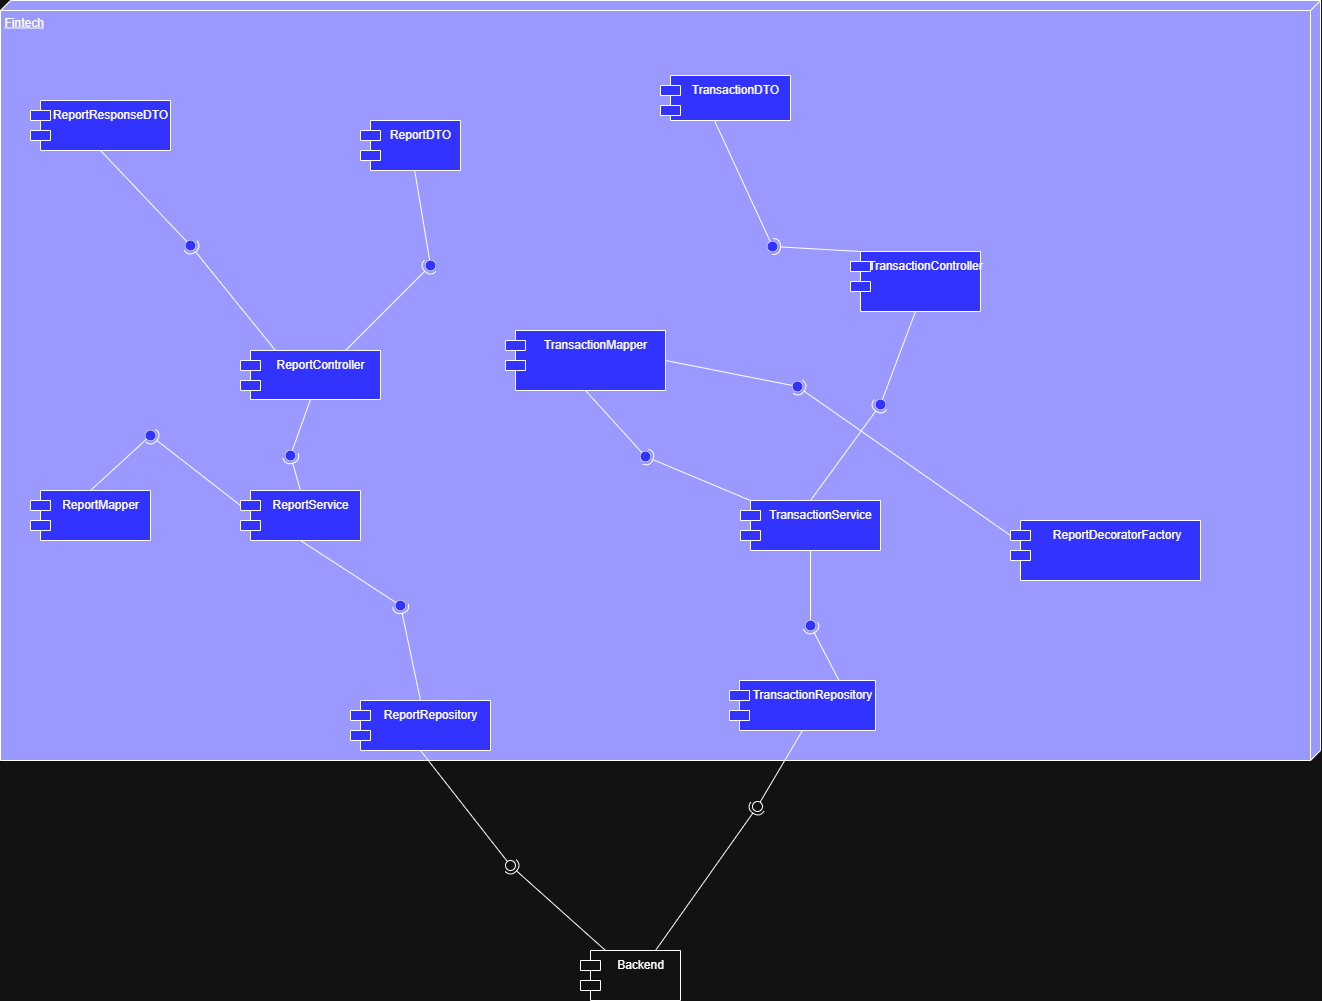

The diagram above was exported from draw.io. Its source (the exported page's mxGraphModel, read from the mxfile embedded in the PNG):
<mxGraphModel dx="2563" dy="2212" grid="1" gridSize="10" guides="1" tooltips="1" connect="1" arrows="1" fold="1" page="1" pageScale="1" pageWidth="827" pageHeight="1169" math="0" shadow="0">
  <root>
    <mxCell id="0" />
    <mxCell id="1" parent="0" />
    <mxCell id="6xs9Glkcwlk4ZZyKz7D7-1" value="Backend" style="shape=module;align=left;spacingLeft=20;align=center;verticalAlign=top;whiteSpace=wrap;html=1;fillColor=light-dark(#FFFFFF,transparent);" vertex="1" parent="1">
      <mxGeometry x="670" y="170" width="100" height="50" as="geometry" />
    </mxCell>
    <mxCell id="6xs9Glkcwlk4ZZyKz7D7-5" value="Fintech" style="verticalAlign=top;align=left;spacingTop=8;spacingLeft=2;spacingRight=12;shape=cube;size=10;direction=south;fontStyle=4;html=1;whiteSpace=wrap;fillColor=light-dark(#FFFFFF,#9999FF);" vertex="1" parent="1">
      <mxGeometry x="90" y="-780" width="1320" height="760" as="geometry" />
    </mxCell>
    <mxCell id="6xs9Glkcwlk4ZZyKz7D7-6" value="TransactionController" style="shape=module;align=left;spacingLeft=20;align=center;verticalAlign=top;whiteSpace=wrap;html=1;fillColor=light-dark(#FFFFFF,#3333FF);" vertex="1" parent="1">
      <mxGeometry x="940" y="-529" width="130" height="60" as="geometry" />
    </mxCell>
    <mxCell id="6xs9Glkcwlk4ZZyKz7D7-7" value="ReportController" style="shape=module;align=left;spacingLeft=20;align=center;verticalAlign=top;whiteSpace=wrap;html=1;fillColor=light-dark(#FFFFFF,#3333FF);" vertex="1" parent="1">
      <mxGeometry x="330" y="-430" width="140" height="49" as="geometry" />
    </mxCell>
    <mxCell id="6xs9Glkcwlk4ZZyKz7D7-8" value="ReportService" style="shape=module;align=left;spacingLeft=20;align=center;verticalAlign=top;whiteSpace=wrap;html=1;fillColor=light-dark(#FFFFFF,#3333FF);" vertex="1" parent="1">
      <mxGeometry x="330" y="-290" width="120" height="50" as="geometry" />
    </mxCell>
    <mxCell id="6xs9Glkcwlk4ZZyKz7D7-9" value="TransactionService" style="shape=module;align=left;spacingLeft=20;align=center;verticalAlign=top;whiteSpace=wrap;html=1;fillColor=light-dark(#FFFFFF,#3333FF);" vertex="1" parent="1">
      <mxGeometry x="830" y="-280" width="140" height="50" as="geometry" />
    </mxCell>
    <mxCell id="6xs9Glkcwlk4ZZyKz7D7-21" value="ReportDTO" style="shape=module;align=left;spacingLeft=20;align=center;verticalAlign=top;whiteSpace=wrap;html=1;fillColor=light-dark(#FFFFFF,#3333FF);" vertex="1" parent="1">
      <mxGeometry x="450" y="-660" width="100" height="50" as="geometry" />
    </mxCell>
    <mxCell id="6xs9Glkcwlk4ZZyKz7D7-22" value="TransactionDTO" style="shape=module;align=left;spacingLeft=20;align=center;verticalAlign=top;whiteSpace=wrap;html=1;fillColor=light-dark(#FFFFFF,#3333FF);" vertex="1" parent="1">
      <mxGeometry x="750" y="-705" width="130" height="45" as="geometry" />
    </mxCell>
    <mxCell id="6xs9Glkcwlk4ZZyKz7D7-26" value="ReportRepository" style="shape=module;align=left;spacingLeft=20;align=center;verticalAlign=top;whiteSpace=wrap;html=1;fillColor=light-dark(#FFFFFF,#3333FF);" vertex="1" parent="1">
      <mxGeometry x="440" y="-80" width="140" height="50" as="geometry" />
    </mxCell>
    <mxCell id="6xs9Glkcwlk4ZZyKz7D7-27" value="TransactionRepository" style="shape=module;align=left;spacingLeft=20;align=center;verticalAlign=top;whiteSpace=wrap;html=1;fillColor=light-dark(#FFFFFF,#3333FF);" vertex="1" parent="1">
      <mxGeometry x="819" y="-100" width="146" height="50" as="geometry" />
    </mxCell>
    <mxCell id="6xs9Glkcwlk4ZZyKz7D7-34" value="" style="rounded=0;orthogonalLoop=1;jettySize=auto;html=1;endArrow=halfCircle;endFill=0;endSize=6;strokeWidth=1;sketch=0;exitX=0.75;exitY=0;exitDx=0;exitDy=0;" edge="1" target="6xs9Glkcwlk4ZZyKz7D7-36" parent="1" source="6xs9Glkcwlk4ZZyKz7D7-1">
      <mxGeometry relative="1" as="geometry">
        <mxPoint x="867" y="26" as="sourcePoint" />
      </mxGeometry>
    </mxCell>
    <mxCell id="6xs9Glkcwlk4ZZyKz7D7-35" value="" style="rounded=0;orthogonalLoop=1;jettySize=auto;html=1;endArrow=oval;endFill=0;sketch=0;sourcePerimeterSpacing=0;targetPerimeterSpacing=0;endSize=10;exitX=0.5;exitY=1;exitDx=0;exitDy=0;fillColor=light-dark(#FFFFFF,#3333FF);" edge="1" target="6xs9Glkcwlk4ZZyKz7D7-36" parent="1" source="6xs9Glkcwlk4ZZyKz7D7-27">
      <mxGeometry relative="1" as="geometry">
        <mxPoint x="827" y="26" as="sourcePoint" />
      </mxGeometry>
    </mxCell>
    <mxCell id="6xs9Glkcwlk4ZZyKz7D7-36" value="" style="ellipse;whiteSpace=wrap;html=1;align=center;aspect=fixed;fillColor=light-dark(#FFFFFF,transparent);strokeColor=none;resizable=0;perimeter=centerPerimeter;rotatable=0;allowArrows=0;points=[];outlineConnect=1;" vertex="1" parent="1">
      <mxGeometry x="842" y="21" width="10" height="10" as="geometry" />
    </mxCell>
    <mxCell id="6xs9Glkcwlk4ZZyKz7D7-41" value="" style="rounded=0;orthogonalLoop=1;jettySize=auto;html=1;endArrow=halfCircle;endFill=0;endSize=6;strokeWidth=1;sketch=0;exitX=0.25;exitY=0;exitDx=0;exitDy=0;" edge="1" target="6xs9Glkcwlk4ZZyKz7D7-43" parent="1" source="6xs9Glkcwlk4ZZyKz7D7-1">
      <mxGeometry relative="1" as="geometry">
        <mxPoint x="620" y="85" as="sourcePoint" />
      </mxGeometry>
    </mxCell>
    <mxCell id="6xs9Glkcwlk4ZZyKz7D7-42" value="" style="rounded=0;orthogonalLoop=1;jettySize=auto;html=1;endArrow=oval;endFill=0;sketch=0;sourcePerimeterSpacing=0;targetPerimeterSpacing=0;endSize=10;exitX=0.5;exitY=1;exitDx=0;exitDy=0;" edge="1" target="6xs9Glkcwlk4ZZyKz7D7-43" parent="1" source="6xs9Glkcwlk4ZZyKz7D7-26">
      <mxGeometry relative="1" as="geometry">
        <mxPoint x="580" y="85" as="sourcePoint" />
      </mxGeometry>
    </mxCell>
    <mxCell id="6xs9Glkcwlk4ZZyKz7D7-43" value="" style="ellipse;whiteSpace=wrap;html=1;align=center;aspect=fixed;fillColor=none;strokeColor=none;resizable=0;perimeter=centerPerimeter;rotatable=0;allowArrows=0;points=[];outlineConnect=1;" vertex="1" parent="1">
      <mxGeometry x="595" y="80" width="10" height="10" as="geometry" />
    </mxCell>
    <mxCell id="6xs9Glkcwlk4ZZyKz7D7-45" value="ReportMapper" style="shape=module;align=left;spacingLeft=20;align=center;verticalAlign=top;whiteSpace=wrap;html=1;fillColor=light-dark(#FFFFFF,#3333FF);" vertex="1" parent="1">
      <mxGeometry x="120" y="-290" width="120" height="50" as="geometry" />
    </mxCell>
    <mxCell id="6xs9Glkcwlk4ZZyKz7D7-46" value="TransactionMapper" style="shape=module;align=left;spacingLeft=20;align=center;verticalAlign=top;whiteSpace=wrap;html=1;fillColor=light-dark(#FFFFFF,#3333FF);" vertex="1" parent="1">
      <mxGeometry x="595" y="-450" width="160" height="60" as="geometry" />
    </mxCell>
    <mxCell id="6xs9Glkcwlk4ZZyKz7D7-47" value="ReportResponseDTO" style="shape=module;align=left;spacingLeft=20;align=center;verticalAlign=top;whiteSpace=wrap;html=1;fillColor=light-dark(#FFFFFF,#3333FF);" vertex="1" parent="1">
      <mxGeometry x="120" y="-680" width="140" height="50" as="geometry" />
    </mxCell>
    <mxCell id="6xs9Glkcwlk4ZZyKz7D7-59" value="" style="rounded=0;orthogonalLoop=1;jettySize=auto;html=1;endArrow=halfCircle;endFill=0;endSize=6;strokeWidth=1;sketch=0;exitX=0.75;exitY=0;exitDx=0;exitDy=0;fillColor=light-dark(#FFFFFF,#3333FF);" edge="1" target="6xs9Glkcwlk4ZZyKz7D7-61" parent="1" source="6xs9Glkcwlk4ZZyKz7D7-7">
      <mxGeometry relative="1" as="geometry">
        <mxPoint x="540" y="-515" as="sourcePoint" />
      </mxGeometry>
    </mxCell>
    <mxCell id="6xs9Glkcwlk4ZZyKz7D7-60" value="" style="rounded=0;orthogonalLoop=1;jettySize=auto;html=1;endArrow=oval;endFill=0;sketch=0;sourcePerimeterSpacing=0;targetPerimeterSpacing=0;endSize=10;fillColor=light-dark(#FFFFFF,#3333FF);" edge="1" target="6xs9Glkcwlk4ZZyKz7D7-61" parent="1" source="6xs9Glkcwlk4ZZyKz7D7-21">
      <mxGeometry relative="1" as="geometry">
        <mxPoint x="500" y="-515" as="sourcePoint" />
      </mxGeometry>
    </mxCell>
    <mxCell id="6xs9Glkcwlk4ZZyKz7D7-61" value="" style="ellipse;whiteSpace=wrap;html=1;align=center;aspect=fixed;fillColor=light-dark(#FFFFFF,#3333FF);strokeColor=none;resizable=0;perimeter=centerPerimeter;rotatable=0;allowArrows=0;points=[];outlineConnect=1;" vertex="1" parent="1">
      <mxGeometry x="515" y="-520" width="10" height="10" as="geometry" />
    </mxCell>
    <mxCell id="6xs9Glkcwlk4ZZyKz7D7-62" value="" style="rounded=0;orthogonalLoop=1;jettySize=auto;html=1;endArrow=halfCircle;endFill=0;endSize=6;strokeWidth=1;sketch=0;exitX=0.25;exitY=0;exitDx=0;exitDy=0;fillColor=light-dark(#FFFFFF,#3333FF);" edge="1" target="6xs9Glkcwlk4ZZyKz7D7-64" parent="1" source="6xs9Glkcwlk4ZZyKz7D7-7">
      <mxGeometry relative="1" as="geometry">
        <mxPoint x="300" y="-535" as="sourcePoint" />
      </mxGeometry>
    </mxCell>
    <mxCell id="6xs9Glkcwlk4ZZyKz7D7-63" value="" style="rounded=0;orthogonalLoop=1;jettySize=auto;html=1;endArrow=oval;endFill=0;sketch=0;sourcePerimeterSpacing=0;targetPerimeterSpacing=0;endSize=10;exitX=0.5;exitY=1;exitDx=0;exitDy=0;fillColor=light-dark(#FFFFFF,#3333FF);" edge="1" target="6xs9Glkcwlk4ZZyKz7D7-64" parent="1" source="6xs9Glkcwlk4ZZyKz7D7-47">
      <mxGeometry relative="1" as="geometry">
        <mxPoint x="260" y="-535" as="sourcePoint" />
      </mxGeometry>
    </mxCell>
    <mxCell id="6xs9Glkcwlk4ZZyKz7D7-64" value="" style="ellipse;whiteSpace=wrap;html=1;align=center;aspect=fixed;fillColor=light-dark(#FFFFFF,#3333FF);strokeColor=none;resizable=0;perimeter=centerPerimeter;rotatable=0;allowArrows=0;points=[];outlineConnect=1;" vertex="1" parent="1">
      <mxGeometry x="275" y="-540" width="10" height="10" as="geometry" />
    </mxCell>
    <mxCell id="6xs9Glkcwlk4ZZyKz7D7-68" value="" style="rounded=0;orthogonalLoop=1;jettySize=auto;html=1;endArrow=halfCircle;endFill=0;endSize=6;strokeWidth=1;sketch=0;exitX=0;exitY=0;exitDx=10;exitDy=0;exitPerimeter=0;fillColor=light-dark(#FFFFFF,#3333FF);" edge="1" target="6xs9Glkcwlk4ZZyKz7D7-70" parent="1" source="6xs9Glkcwlk4ZZyKz7D7-6">
      <mxGeometry relative="1" as="geometry">
        <mxPoint x="882" y="-534" as="sourcePoint" />
      </mxGeometry>
    </mxCell>
    <mxCell id="6xs9Glkcwlk4ZZyKz7D7-69" value="" style="rounded=0;orthogonalLoop=1;jettySize=auto;html=1;endArrow=oval;endFill=0;sketch=0;sourcePerimeterSpacing=0;targetPerimeterSpacing=0;endSize=10;exitX=0.417;exitY=1.012;exitDx=0;exitDy=0;exitPerimeter=0;fillColor=light-dark(#FFFFFF,#3333FF);" edge="1" target="6xs9Glkcwlk4ZZyKz7D7-70" parent="1" source="6xs9Glkcwlk4ZZyKz7D7-22">
      <mxGeometry relative="1" as="geometry">
        <mxPoint x="842" y="-534" as="sourcePoint" />
      </mxGeometry>
    </mxCell>
    <mxCell id="6xs9Glkcwlk4ZZyKz7D7-70" value="" style="ellipse;whiteSpace=wrap;html=1;align=center;aspect=fixed;fillColor=light-dark(#FFFFFF,#3333FF);strokeColor=none;resizable=0;perimeter=centerPerimeter;rotatable=0;allowArrows=0;points=[];outlineConnect=1;" vertex="1" parent="1">
      <mxGeometry x="857" y="-539" width="10" height="10" as="geometry" />
    </mxCell>
    <mxCell id="6xs9Glkcwlk4ZZyKz7D7-71" value="&amp;nbsp;ReportDecoratorFactory" style="shape=module;align=left;spacingLeft=20;align=center;verticalAlign=top;whiteSpace=wrap;html=1;fillColor=light-dark(#FFFFFF,#3333FF);" vertex="1" parent="1">
      <mxGeometry x="1100" y="-260" width="190" height="60" as="geometry" />
    </mxCell>
    <mxCell id="6xs9Glkcwlk4ZZyKz7D7-73" value="" style="rounded=0;orthogonalLoop=1;jettySize=auto;html=1;endArrow=halfCircle;endFill=0;endSize=6;strokeWidth=1;sketch=0;exitX=0.5;exitY=0;exitDx=0;exitDy=0;fillColor=light-dark(#FFFFFF,#3333FF);" edge="1" target="6xs9Glkcwlk4ZZyKz7D7-75" parent="1" source="6xs9Glkcwlk4ZZyKz7D7-9">
      <mxGeometry relative="1" as="geometry">
        <mxPoint x="990" y="-376" as="sourcePoint" />
      </mxGeometry>
    </mxCell>
    <mxCell id="6xs9Glkcwlk4ZZyKz7D7-74" value="" style="rounded=0;orthogonalLoop=1;jettySize=auto;html=1;endArrow=oval;endFill=0;sketch=0;sourcePerimeterSpacing=0;targetPerimeterSpacing=0;endSize=10;exitX=0.5;exitY=1;exitDx=0;exitDy=0;fillColor=light-dark(#FFFFFF,#3333FF);" edge="1" target="6xs9Glkcwlk4ZZyKz7D7-75" parent="1" source="6xs9Glkcwlk4ZZyKz7D7-6">
      <mxGeometry relative="1" as="geometry">
        <mxPoint x="950" y="-376" as="sourcePoint" />
      </mxGeometry>
    </mxCell>
    <mxCell id="6xs9Glkcwlk4ZZyKz7D7-75" value="" style="ellipse;whiteSpace=wrap;html=1;align=center;aspect=fixed;fillColor=light-dark(#FFFFFF,#3333FF);strokeColor=none;resizable=0;perimeter=centerPerimeter;rotatable=0;allowArrows=0;points=[];outlineConnect=1;" vertex="1" parent="1">
      <mxGeometry x="965" y="-381" width="10" height="10" as="geometry" />
    </mxCell>
    <mxCell id="6xs9Glkcwlk4ZZyKz7D7-79" value="" style="rounded=0;orthogonalLoop=1;jettySize=auto;html=1;endArrow=halfCircle;endFill=0;endSize=6;strokeWidth=1;sketch=0;exitX=0.5;exitY=0;exitDx=0;exitDy=0;fillColor=light-dark(#FFFFFF,#3333FF);" edge="1" target="6xs9Glkcwlk4ZZyKz7D7-81" parent="1" source="6xs9Glkcwlk4ZZyKz7D7-8">
      <mxGeometry relative="1" as="geometry">
        <mxPoint x="400" y="-325" as="sourcePoint" />
      </mxGeometry>
    </mxCell>
    <mxCell id="6xs9Glkcwlk4ZZyKz7D7-80" value="" style="rounded=0;orthogonalLoop=1;jettySize=auto;html=1;endArrow=oval;endFill=0;sketch=0;sourcePerimeterSpacing=0;targetPerimeterSpacing=0;endSize=10;exitX=0.5;exitY=1;exitDx=0;exitDy=0;fillColor=light-dark(#FFFFFF,#3333FF);" edge="1" target="6xs9Glkcwlk4ZZyKz7D7-81" parent="1" source="6xs9Glkcwlk4ZZyKz7D7-7">
      <mxGeometry relative="1" as="geometry">
        <mxPoint x="360" y="-325" as="sourcePoint" />
      </mxGeometry>
    </mxCell>
    <mxCell id="6xs9Glkcwlk4ZZyKz7D7-81" value="" style="ellipse;whiteSpace=wrap;html=1;align=center;aspect=fixed;fillColor=light-dark(#FFFFFF,#3333FF);strokeColor=none;resizable=0;perimeter=centerPerimeter;rotatable=0;allowArrows=0;points=[];outlineConnect=1;" vertex="1" parent="1">
      <mxGeometry x="375" y="-330" width="10" height="10" as="geometry" />
    </mxCell>
    <mxCell id="6xs9Glkcwlk4ZZyKz7D7-82" value="" style="rounded=0;orthogonalLoop=1;jettySize=auto;html=1;endArrow=halfCircle;endFill=0;endSize=6;strokeWidth=1;sketch=0;exitX=0;exitY=0;exitDx=10;exitDy=0;exitPerimeter=0;fillColor=light-dark(#FFFFFF,#3333FF);" edge="1" target="6xs9Glkcwlk4ZZyKz7D7-84" parent="1" source="6xs9Glkcwlk4ZZyKz7D7-9">
      <mxGeometry relative="1" as="geometry">
        <mxPoint x="755" y="-324" as="sourcePoint" />
      </mxGeometry>
    </mxCell>
    <mxCell id="6xs9Glkcwlk4ZZyKz7D7-83" value="" style="rounded=0;orthogonalLoop=1;jettySize=auto;html=1;endArrow=oval;endFill=0;sketch=0;sourcePerimeterSpacing=0;targetPerimeterSpacing=0;endSize=10;exitX=0.5;exitY=1;exitDx=0;exitDy=0;fillColor=light-dark(#FFFFFF,#3333FF);" edge="1" target="6xs9Glkcwlk4ZZyKz7D7-84" parent="1" source="6xs9Glkcwlk4ZZyKz7D7-46">
      <mxGeometry relative="1" as="geometry">
        <mxPoint x="715" y="-324" as="sourcePoint" />
      </mxGeometry>
    </mxCell>
    <mxCell id="6xs9Glkcwlk4ZZyKz7D7-84" value="" style="ellipse;whiteSpace=wrap;html=1;align=center;aspect=fixed;fillColor=light-dark(#FFFFFF,#3333FF);strokeColor=none;resizable=0;perimeter=centerPerimeter;rotatable=0;allowArrows=0;points=[];outlineConnect=1;" vertex="1" parent="1">
      <mxGeometry x="730" y="-329" width="10" height="10" as="geometry" />
    </mxCell>
    <mxCell id="6xs9Glkcwlk4ZZyKz7D7-86" value="" style="rounded=0;orthogonalLoop=1;jettySize=auto;html=1;endArrow=halfCircle;endFill=0;endSize=6;strokeWidth=1;sketch=0;exitX=0;exitY=0;exitDx=0;exitDy=15;exitPerimeter=0;fillColor=light-dark(#FFFFFF,#3333FF);" edge="1" target="6xs9Glkcwlk4ZZyKz7D7-88" parent="1" source="6xs9Glkcwlk4ZZyKz7D7-8">
      <mxGeometry relative="1" as="geometry">
        <mxPoint x="260" y="-345" as="sourcePoint" />
      </mxGeometry>
    </mxCell>
    <mxCell id="6xs9Glkcwlk4ZZyKz7D7-87" value="" style="rounded=0;orthogonalLoop=1;jettySize=auto;html=1;endArrow=oval;endFill=0;sketch=0;sourcePerimeterSpacing=0;targetPerimeterSpacing=0;endSize=10;exitX=0.5;exitY=0;exitDx=0;exitDy=0;fillColor=light-dark(#FFFFFF,#3333FF);" edge="1" target="6xs9Glkcwlk4ZZyKz7D7-88" parent="1" source="6xs9Glkcwlk4ZZyKz7D7-45">
      <mxGeometry relative="1" as="geometry">
        <mxPoint x="220" y="-345" as="sourcePoint" />
      </mxGeometry>
    </mxCell>
    <mxCell id="6xs9Glkcwlk4ZZyKz7D7-88" value="" style="ellipse;whiteSpace=wrap;html=1;align=center;aspect=fixed;fillColor=light-dark(#FFFFFF,#3333FF);strokeColor=none;resizable=0;perimeter=centerPerimeter;rotatable=0;allowArrows=0;points=[];outlineConnect=1;" vertex="1" parent="1">
      <mxGeometry x="235" y="-350" width="10" height="10" as="geometry" />
    </mxCell>
    <mxCell id="6xs9Glkcwlk4ZZyKz7D7-89" value="" style="rounded=0;orthogonalLoop=1;jettySize=auto;html=1;endArrow=halfCircle;endFill=0;endSize=6;strokeWidth=1;sketch=0;exitX=0.75;exitY=0;exitDx=0;exitDy=0;fillColor=light-dark(#FFFFFF,#3333FF);" edge="1" target="6xs9Glkcwlk4ZZyKz7D7-91" parent="1" source="6xs9Glkcwlk4ZZyKz7D7-27">
      <mxGeometry relative="1" as="geometry">
        <mxPoint x="920" y="-155" as="sourcePoint" />
      </mxGeometry>
    </mxCell>
    <mxCell id="6xs9Glkcwlk4ZZyKz7D7-90" value="" style="rounded=0;orthogonalLoop=1;jettySize=auto;html=1;endArrow=oval;endFill=0;sketch=0;sourcePerimeterSpacing=0;targetPerimeterSpacing=0;endSize=10;exitX=0.5;exitY=1;exitDx=0;exitDy=0;fillColor=light-dark(#FFFFFF,#3333FF);" edge="1" target="6xs9Glkcwlk4ZZyKz7D7-91" parent="1" source="6xs9Glkcwlk4ZZyKz7D7-9">
      <mxGeometry relative="1" as="geometry">
        <mxPoint x="880" y="-155" as="sourcePoint" />
      </mxGeometry>
    </mxCell>
    <mxCell id="6xs9Glkcwlk4ZZyKz7D7-91" value="" style="ellipse;whiteSpace=wrap;html=1;align=center;aspect=fixed;fillColor=light-dark(#FFFFFF,#3333FF);strokeColor=none;resizable=0;perimeter=centerPerimeter;rotatable=0;allowArrows=0;points=[];outlineConnect=1;" vertex="1" parent="1">
      <mxGeometry x="895" y="-160" width="10" height="10" as="geometry" />
    </mxCell>
    <mxCell id="6xs9Glkcwlk4ZZyKz7D7-92" value="" style="rounded=0;orthogonalLoop=1;jettySize=auto;html=1;endArrow=halfCircle;endFill=0;endSize=6;strokeWidth=1;sketch=0;exitX=0.5;exitY=0;exitDx=0;exitDy=0;fillColor=light-dark(#FFFFFF,#3333FF);" edge="1" target="6xs9Glkcwlk4ZZyKz7D7-94" parent="1" source="6xs9Glkcwlk4ZZyKz7D7-26">
      <mxGeometry relative="1" as="geometry">
        <mxPoint x="510" y="-175" as="sourcePoint" />
      </mxGeometry>
    </mxCell>
    <mxCell id="6xs9Glkcwlk4ZZyKz7D7-93" value="" style="rounded=0;orthogonalLoop=1;jettySize=auto;html=1;endArrow=oval;endFill=0;sketch=0;sourcePerimeterSpacing=0;targetPerimeterSpacing=0;endSize=10;exitX=0.5;exitY=1;exitDx=0;exitDy=0;fillColor=light-dark(#FFFFFF,#3333FF);" edge="1" target="6xs9Glkcwlk4ZZyKz7D7-94" parent="1" source="6xs9Glkcwlk4ZZyKz7D7-8">
      <mxGeometry relative="1" as="geometry">
        <mxPoint x="470" y="-175" as="sourcePoint" />
      </mxGeometry>
    </mxCell>
    <mxCell id="6xs9Glkcwlk4ZZyKz7D7-94" value="" style="ellipse;whiteSpace=wrap;html=1;align=center;aspect=fixed;fillColor=light-dark(#FFFFFF,#3333FF);strokeColor=none;resizable=0;perimeter=centerPerimeter;rotatable=0;allowArrows=0;points=[];outlineConnect=1;" vertex="1" parent="1">
      <mxGeometry x="485" y="-180" width="10" height="10" as="geometry" />
    </mxCell>
    <mxCell id="6xs9Glkcwlk4ZZyKz7D7-95" value="" style="rounded=0;orthogonalLoop=1;jettySize=auto;html=1;endArrow=halfCircle;endFill=0;endSize=6;strokeWidth=1;sketch=0;exitX=0;exitY=0;exitDx=0;exitDy=15;exitPerimeter=0;fillColor=light-dark(#FFFFFF,#3333FF);" edge="1" target="6xs9Glkcwlk4ZZyKz7D7-97" parent="1" source="6xs9Glkcwlk4ZZyKz7D7-71">
      <mxGeometry relative="1" as="geometry">
        <mxPoint x="907" y="-394" as="sourcePoint" />
      </mxGeometry>
    </mxCell>
    <mxCell id="6xs9Glkcwlk4ZZyKz7D7-96" value="" style="rounded=0;orthogonalLoop=1;jettySize=auto;html=1;endArrow=oval;endFill=0;sketch=0;sourcePerimeterSpacing=0;targetPerimeterSpacing=0;endSize=10;exitX=1;exitY=0.5;exitDx=0;exitDy=0;fillColor=light-dark(#FFFFFF,#3333FF);" edge="1" target="6xs9Glkcwlk4ZZyKz7D7-97" parent="1" source="6xs9Glkcwlk4ZZyKz7D7-46">
      <mxGeometry relative="1" as="geometry">
        <mxPoint x="867" y="-394" as="sourcePoint" />
      </mxGeometry>
    </mxCell>
    <mxCell id="6xs9Glkcwlk4ZZyKz7D7-97" value="" style="ellipse;whiteSpace=wrap;html=1;align=center;aspect=fixed;fillColor=light-dark(#FFFFFF,#3333FF);strokeColor=none;resizable=0;perimeter=centerPerimeter;rotatable=0;allowArrows=0;points=[];outlineConnect=1;" vertex="1" parent="1">
      <mxGeometry x="882" y="-399" width="10" height="10" as="geometry" />
    </mxCell>
  </root>
</mxGraphModel>